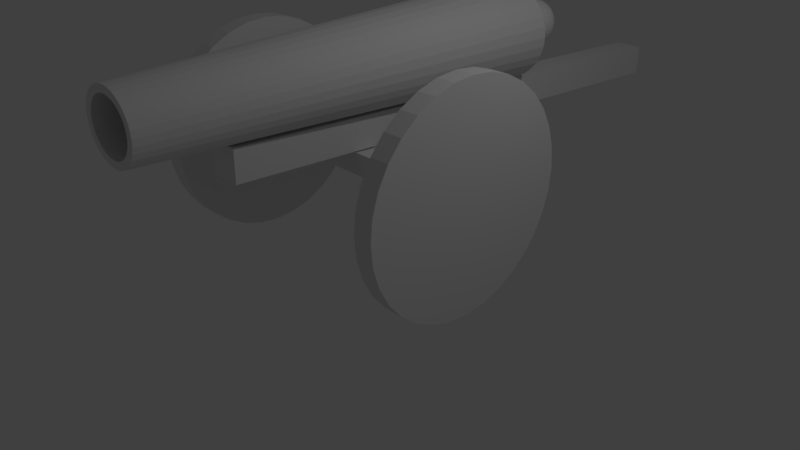 # Source: Cannon_almost_final.blend  (saved by Blender 2.78.0; exported with 4.5.12 LTS)
import bpy
from mathutils import Matrix  # noqa: F401  (used for matrix-valued properties, if any)

bpy.ops.wm.read_factory_settings(use_empty=True)
scene = bpy.context.scene
scene.name = 'Scene'

# ---- collections
col_collection_1 = bpy.data.collections.new('Collection 1'); scene.collection.children.link(col_collection_1)

# ---- world
world_world = bpy.data.worlds.new('World'); scene.world = world_world
world_world.color = (0.05088, 0.05088, 0.05088)
world_world.use_sun_shadow = False
world_world.sun_shadow_jitter_overblur = 0.0
world_world.cycles.sampling_method = 'MANUAL'

# ---- cameras
cam_camera = bpy.data.cameras.new('Camera')
cam_camera.clip_end = 100.0
cam_camera.lens = 35.0
cam_camera.sensor_width = 32.0
cam_camera.sensor_height = 18.0
cam_camera.ortho_scale = 7.314
cam_camera.dof.focus_distance = 0.0
cam_camera.dof.aperture_fstop = 128.0

# ---- lights
light_lamp = bpy.data.lights.new('Lamp', 'POINT')
light_lamp.transmission_factor = 0.0
light_lamp.cutoff_distance = 30.0
light_lamp.energy = 100.0
light_lamp.shadow_buffer_clip_start = 1.001
light_lamp.shadow_soft_size = 0.1
light_lamp.shadow_maximum_resolution = 0.006
light_lamp.use_absolute_resolution = True

# ---- meshes
me_cylinder = bpy.data.meshes.new('Cylinder')
me_cylinder.from_pydata([(-0.001394, 0.4303, 2.646), (0.08452, 0.4222, 2.646), (0.1671, 0.3982, 2.646), (0.2433, 0.3592, 2.646), (0.31, 0.3067, 2.646), (0.3648, 0.2428, 2.646), (0.4055, 0.1699, 2.645), (0.4305, 0.09074, 2.645), (0.439, 0.00844, 2.644), (0.4305, -0.07386, 2.644), (0.4055, -0.153, 2.644), (0.3648, -0.2259, 2.643), (0.31, -0.2899, 2.643), (0.2433, -0.3423, 2.643), (0.1671, -0.3813, 2.643), (0.08452, -0.4053, 2.642), (-0.001395, -0.4134, 2.642), (-0.08731, -0.4053, 2.642), (-0.1699, -0.3813, 2.643), (-0.2461, -0.3423, 2.643), (-0.3128, -0.2899, 2.643), (-0.3676, -0.2259, 2.643), (-0.4083, -0.153, 2.644), (-0.4333, -0.07386, 2.644), (-0.4418, 0.00844, 2.644), (-0.4333, 0.09074, 2.645), (-0.4083, 0.1699, 2.645), (-0.3676, 0.2428, 2.646), (-0.3128, 0.3067, 2.646), (-0.2461, 0.3592, 2.646), (-0.1699, 0.3982, 2.646), (-0.08731, 0.4222, 2.646), (6.084, -0.1156, -7.845), (-0.001395, 0.1993, -7.561), (-0.001394, 0.6412, -6.777), (0.0401, 0.1952, -7.561), (0.1345, 0.6286, -6.777), (0.08001, 0.1831, -7.561), (0.2651, 0.5915, -6.777), (0.1168, 0.1634, -7.561), (0.3855, 0.5311, -6.777), (0.149, 0.137, -7.561), (0.491, 0.4499, -6.777), (0.1755, 0.1047, -7.561), (0.5776, 0.3509, -6.777), (0.1951, 0.06797, -7.561), (0.642, 0.238, -6.777), (0.2072, 0.02807, -7.561), (0.6816, 0.1154, -6.778), (0.2113, -0.01343, -7.561), (0.695, -0.012, -6.778), (0.2072, -0.05493, -7.561), (0.6816, -0.1394, -6.778), (0.1951, -0.09484, -7.561), (0.642, -0.262, -6.778), (0.1755, -0.1316, -7.561), (0.5776, -0.3749, -6.778), (0.149, -0.1638, -7.561), (0.491, -0.4739, -6.779), (0.1168, -0.1903, -7.561), (0.3855, -0.5551, -6.779), (0.08001, -0.21, -7.561), (0.2651, -0.6155, -6.779), (0.0401, -0.2221, -7.561), (0.1345, -0.6526, -6.779), (-0.001394, -0.2261, -7.561), (-0.001395, -0.6652, -6.779), (-0.04289, -0.2221, -7.561), (-0.1373, -0.6526, -6.779), (-0.0828, -0.21, -7.561), (-0.2679, -0.6155, -6.779), (-0.1196, -0.1903, -7.561), (-0.3883, -0.5551, -6.779), (-0.1518, -0.1638, -7.561), (-0.4938, -0.4739, -6.779), (-0.1783, -0.1316, -7.561), (-0.5804, -0.3749, -6.778), (-0.1979, -0.09484, -7.561), (-0.6448, -0.262, -6.778), (-0.21, -0.05493, -7.561), (-0.6844, -0.1394, -6.778), (-0.2141, -0.01343, -7.561), (-0.6978, -0.012, -6.778), (-0.21, 0.02807, -7.561), (-0.6844, 0.1154, -6.778), (-0.1979, 0.06797, -7.561), (-0.6448, 0.238, -6.777), (-0.1783, 0.1047, -7.561), (-0.5804, 0.3509, -6.777), (-0.1518, 0.137, -7.561), (-0.4938, 0.4499, -6.777), (-0.1196, 0.1634, -7.561), (-0.3883, 0.5311, -6.777), (-0.0828, 0.1831, -7.561), (-0.2679, 0.5915, -6.777), (-0.04289, 0.1952, -7.561), (-0.1373, 0.6286, -6.777), (0.01225, 0.2772, -7.856), (0.02381, 0.2595, -7.945), (0.03447, 0.2309, -8.026), (0.0438, 0.1924, -8.098), (0.05147, 0.1456, -8.157), (0.05716, 0.09224, -8.2), (0.06067, 0.03434, -8.227), (0.06185, -0.02586, -8.236), (0.06067, -0.08603, -8.227), (0.05716, -0.1439, -8.2), (0.05147, -0.1971, -8.156), (0.0438, -0.2438, -8.097), (0.03447, -0.2821, -8.025), (0.02381, -0.3105, -7.943), (0.01225, -0.3279, -7.854), (0.02381, 0.2772, -7.85), (0.04649, 0.2595, -7.934), (0.06739, 0.2309, -8.011), (0.08571, 0.1925, -8.079), (0.1007, 0.1457, -8.134), (0.1119, 0.09227, -8.175), (0.1188, 0.03437, -8.2), (0.1211, -0.02582, -8.209), (0.1188, -0.08599, -8.2), (0.1119, -0.1438, -8.174), (0.1007, -0.1971, -8.133), (0.08571, -0.2438, -8.077), (0.06739, -0.2821, -8.009), (0.04649, -0.3105, -7.932), (0.02381, -0.3279, -7.848), (0.03447, 0.2772, -7.842), (0.06739, 0.2595, -7.917), (0.09773, 0.231, -7.986), (0.1243, 0.1925, -8.047), (0.1461, 0.1457, -8.097), (0.1624, 0.09232, -8.134), (0.1724, 0.03442, -8.156), (0.1757, -0.02577, -8.164), (0.1724, -0.08594, -8.156), (0.1624, -0.1438, -8.133), (0.1461, -0.1971, -8.096), (0.1243, -0.2437, -8.046), (0.09773, -0.282, -7.985), (0.06739, -0.3105, -7.915), (0.03447, -0.3279, -7.84), (0.0438, 0.2772, -7.83), (0.08571, 0.2596, -7.894), (0.1243, 0.231, -7.953), (0.1582, 0.1926, -8.005), (0.1859, 0.1458, -8.047), (0.2066, 0.09239, -8.078), (0.2193, 0.0345, -8.098), (0.2236, -0.02569, -8.104), (0.2193, -0.08587, -8.097), (0.2066, -0.1437, -8.077), (0.1859, -0.197, -8.046), (0.1582, -0.2437, -8.003), (0.1243, -0.282, -7.951), (0.08571, -0.3104, -7.892), (0.0438, -0.3279, -7.828), (0.05147, 0.2772, -7.816), (0.1007, 0.2596, -7.866), (0.1461, 0.231, -7.912), (0.1859, 0.1926, -7.953), (0.2186, 0.1458, -7.986), (0.2429, 0.09248, -8.011), (0.2578, 0.03459, -8.026), (0.2629, -0.0256, -8.031), (0.2578, -0.08578, -8.025), (0.2429, -0.1436, -8.01), (0.2186, -0.1969, -7.985), (0.1859, -0.2436, -7.951), (0.1461, -0.2819, -7.91), (0.1007, -0.3104, -7.864), (0.05147, -0.3279, -7.814), (0.0002294, -0.3337, -7.761), (0.05716, 0.2772, -7.799), (0.1119, 0.2596, -7.834), (0.1624, 0.2311, -7.866), (0.2066, 0.1927, -7.894), (0.2429, 0.1459, -7.917), (0.2698, 0.09257, -7.933), (0.2865, 0.03469, -7.944), (0.2921, -0.02549, -7.947), (0.2865, -0.08567, -7.943), (0.2698, -0.1435, -7.933), (0.2429, -0.1968, -7.915), (0.2066, -0.2436, -7.892), (0.1624, -0.2819, -7.864), (0.1119, -0.3104, -7.832), (0.05716, -0.3279, -7.797), (0.06067, 0.2773, -7.782), (0.1188, 0.2597, -7.799), (0.1724, 0.2312, -7.816), (0.2193, 0.1928, -7.83), (0.2578, 0.146, -7.841), (0.2865, 0.09268, -7.85), (0.3041, 0.0348, -7.855), (0.31, -0.02538, -7.857), (0.3041, -0.08556, -7.855), (0.2865, -0.1434, -7.849), (0.2578, -0.1967, -7.84), (0.2193, -0.2435, -7.828), (0.1724, -0.2818, -7.814), (0.1188, -0.3103, -7.797), (0.06067, -0.3278, -7.78), (0.06185, 0.2773, -7.763), (0.1211, 0.2597, -7.763), (0.1757, 0.2312, -7.763), (0.2236, 0.1929, -7.763), (0.2629, 0.1461, -7.763), (0.2921, 0.09279, -7.763), (0.31, 0.03492, -7.763), (0.3161, -0.02526, -7.762), (0.31, -0.08545, -7.762), (0.2921, -0.1433, -7.762), (0.2629, -0.1966, -7.762), (0.2236, -0.2434, -7.762), (0.1757, -0.2818, -7.761), (0.1211, -0.3103, -7.761), (0.06185, -0.3278, -7.761), (0.06067, 0.2773, -7.745), (0.1188, 0.2598, -7.727), (0.1724, 0.2313, -7.711), (0.2193, 0.193, -7.696), (0.2578, 0.1462, -7.685), (0.2865, 0.0929, -7.676), (0.3041, 0.03503, -7.67), (0.31, -0.02515, -7.668), (0.3041, -0.08533, -7.67), (0.2865, -0.1432, -7.675), (0.2578, -0.1965, -7.683), (0.2193, -0.2433, -7.695), (0.1724, -0.2817, -7.709), (0.1188, -0.3102, -7.725), (0.06067, -0.3278, -7.743), (0.05716, 0.2773, -7.727), (0.1119, 0.2598, -7.693), (0.1624, 0.2314, -7.661), (0.2066, 0.193, -7.632), (0.2429, 0.1463, -7.609), (0.2698, 0.093, -7.592), (0.2865, 0.03515, -7.581), (0.2921, -0.02503, -7.577), (0.2865, -0.08522, -7.581), (0.2698, -0.1431, -7.591), (0.2429, -0.1965, -7.608), (0.2066, -0.2432, -7.631), (0.1624, -0.2816, -7.659), (0.1119, -0.3102, -7.691), (0.05716, -0.3278, -7.725), (0.05147, 0.2774, -7.711), (0.1007, 0.2599, -7.661), (0.1461, 0.2314, -7.614), (0.1859, 0.1931, -7.573), (0.2186, 0.1464, -7.54), (0.2429, 0.0931, -7.515), (0.2578, 0.03525, -7.499), (0.2629, -0.02493, -7.494), (0.2578, -0.08512, -7.499), (0.2429, -0.143, -7.514), (0.2186, -0.1964, -7.539), (0.1859, -0.2432, -7.572), (0.1461, -0.2816, -7.612), (0.1007, -0.3101, -7.659), (0.05147, -0.3278, -7.709), (0.0438, 0.2774, -7.697), (0.08571, 0.2599, -7.633), (0.1243, 0.2315, -7.573), (0.1582, 0.1932, -7.522), (0.1859, 0.1465, -7.479), (0.2066, 0.09318, -7.447), (0.2193, 0.03534, -7.428), (0.2236, -0.02484, -7.421), (0.2193, -0.08503, -7.427), (0.2066, -0.1429, -7.446), (0.1859, -0.1963, -7.478), (0.1582, -0.2431, -7.52), (0.1243, -0.2815, -7.572), (0.08571, -0.3101, -7.631), (0.0438, -0.3277, -7.695), (0.03447, 0.2774, -7.685), (0.06739, 0.2599, -7.61), (0.09773, 0.2315, -7.54), (0.1243, 0.1932, -7.479), (0.1461, 0.1465, -7.429), (0.1624, 0.09325, -7.392), (0.1724, 0.03541, -7.369), (0.1757, -0.02476, -7.361), (0.1724, -0.08495, -7.368), (0.1624, -0.1428, -7.391), (0.1461, -0.1962, -7.428), (0.1243, -0.243, -7.478), (0.09773, -0.2815, -7.538), (0.06739, -0.3101, -7.608), (0.03447, -0.3277, -7.683), (0.02381, 0.2774, -7.676), (0.04649, 0.26, -7.593), (0.06739, 0.2315, -7.515), (0.08571, 0.1933, -7.448), (0.1007, 0.1466, -7.392), (0.1119, 0.0933, -7.35), (0.1188, 0.03547, -7.325), (0.1211, -0.0247, -7.316), (0.1188, -0.0849, -7.324), (0.1119, -0.1428, -7.35), (0.1007, -0.1962, -7.391), (0.08571, -0.243, -7.446), (0.06739, -0.2814, -7.513), (0.04649, -0.3101, -7.591), (0.02381, -0.3277, -7.674), (0.01225, 0.2774, -7.671), (0.02381, 0.26, -7.582), (0.03447, 0.2316, -7.5), (0.0438, 0.1933, -7.428), (0.05147, 0.1466, -7.369), (0.05716, 0.09334, -7.325), (0.06067, 0.0355, -7.298), (0.06185, -0.02467, -7.289), (0.06067, -0.08486, -7.297), (0.05716, -0.1428, -7.324), (0.05147, -0.1962, -7.368), (0.0438, -0.243, -7.427), (0.03447, -0.2814, -7.498), (0.02381, -0.31, -7.58), (0.01225, -0.3277, -7.669), (0.0002294, 0.2774, -7.669), (0.0002294, 0.26, -7.578), (0.0002294, 0.2316, -7.495), (0.0002294, 0.1933, -7.422), (0.0002294, 0.1466, -7.361), (0.0002294, 0.09335, -7.316), (0.0002294, 0.03551, -7.289), (0.0002294, -0.02466, -7.279), (0.0002294, -0.08485, -7.288), (0.0002294, -0.1428, -7.316), (0.0002294, -0.1961, -7.36), (0.0002294, -0.243, -7.42), (0.0002294, -0.2814, -7.493), (0.0002294, -0.31, -7.576), (0.0002294, -0.3277, -7.667), (-0.01179, 0.2774, -7.671), (-0.02335, 0.26, -7.582), (-0.03401, 0.2316, -7.5), (-0.04335, 0.1933, -7.428), (-0.05101, 0.1466, -7.369), (-0.0567, 0.09334, -7.325), (-0.06021, 0.0355, -7.298), (-0.0614, -0.02467, -7.289), (-0.06021, -0.08486, -7.297), (-0.0567, -0.1428, -7.324), (-0.05101, -0.1962, -7.368), (-0.04335, -0.243, -7.427), (-0.03401, -0.2814, -7.498), (-0.02335, -0.31, -7.58), (-0.01179, -0.3277, -7.669), (-0.02335, 0.2774, -7.676), (-0.04603, 0.26, -7.593), (-0.06693, 0.2315, -7.515), (-0.08525, 0.1933, -7.448), (-0.1003, 0.1466, -7.392), (-0.1115, 0.0933, -7.35), (-0.1183, 0.03547, -7.325), (-0.1207, -0.0247, -7.316), (-0.1183, -0.0849, -7.324), (-0.1115, -0.1428, -7.35), (-0.1003, -0.1962, -7.391), (-0.08525, -0.243, -7.446), (-0.06693, -0.2814, -7.513), (-0.04603, -0.3101, -7.591), (-0.02335, -0.3277, -7.674), (0.0002293, 0.2832, -7.763), (-0.03401, 0.2774, -7.685), (-0.06693, 0.2599, -7.61), (-0.09727, 0.2315, -7.54), (-0.1239, 0.1932, -7.479), (-0.1457, 0.1465, -7.429), (-0.1619, 0.09325, -7.392), (-0.1719, 0.03541, -7.369), (-0.1753, -0.02476, -7.361), (-0.1719, -0.08495, -7.368), (-0.1619, -0.1428, -7.391), (-0.1457, -0.1962, -7.428), (-0.1239, -0.243, -7.478), (-0.09727, -0.2815, -7.538), (-0.06693, -0.3101, -7.608), (-0.03401, -0.3277, -7.683), (-0.04335, 0.2774, -7.697), (-0.08525, 0.2599, -7.633), (-0.1239, 0.2315, -7.573), (-0.1577, 0.1932, -7.522), (-0.1855, 0.1465, -7.479), (-0.2061, 0.09318, -7.447), (-0.2188, 0.03534, -7.428), (-0.2231, -0.02484, -7.421), (-0.2188, -0.08503, -7.427), (-0.2061, -0.1429, -7.446), (-0.1855, -0.1963, -7.478), (-0.1577, -0.2431, -7.52), (-0.1239, -0.2815, -7.572), (-0.08525, -0.3101, -7.631), (-0.04335, -0.3277, -7.695), (-0.05101, 0.2774, -7.711), (-0.1003, 0.2599, -7.661), (-0.1457, 0.2314, -7.614), (-0.1855, 0.1931, -7.573), (-0.2182, 0.1464, -7.54), (-0.2424, 0.0931, -7.515), (-0.2574, 0.03525, -7.499), (-0.2624, -0.02493, -7.494), (-0.2574, -0.08512, -7.499), (-0.2424, -0.143, -7.514), (-0.2182, -0.1964, -7.539), (-0.1855, -0.2432, -7.572), (-0.1457, -0.2816, -7.612), (-0.1003, -0.3101, -7.659), (-0.05101, -0.3278, -7.709), (-0.0567, 0.2773, -7.727), (-0.1115, 0.2598, -7.693), (-0.1619, 0.2314, -7.661), (-0.2061, 0.193, -7.632), (-0.2424, 0.1463, -7.609), (-0.2694, 0.093, -7.592), (-0.286, 0.03515, -7.581), (-0.2916, -0.02503, -7.577), (-0.286, -0.08522, -7.581), (-0.2694, -0.1431, -7.591), (-0.2424, -0.1965, -7.608), (-0.2061, -0.2432, -7.631), (-0.1619, -0.2816, -7.659), (-0.1115, -0.3102, -7.691), (-0.0567, -0.3278, -7.725), (-0.06021, 0.2773, -7.745), (-0.1183, 0.2598, -7.727), (-0.1719, 0.2313, -7.711), (-0.2188, 0.193, -7.696), (-0.2574, 0.1462, -7.685), (-0.286, 0.0929, -7.676), (-0.3036, 0.03503, -7.67), (-0.3096, -0.02515, -7.668), (-0.3036, -0.08533, -7.67), (-0.286, -0.1432, -7.675), (-0.2574, -0.1965, -7.683), (-0.2188, -0.2433, -7.695), (-0.1719, -0.2817, -7.709), (-0.1183, -0.3102, -7.725), (-0.06021, -0.3278, -7.743), (-0.0614, 0.2773, -7.763), (-0.1207, 0.2597, -7.763), (-0.1753, 0.2312, -7.763), (-0.2231, 0.1929, -7.763), (-0.2624, 0.1461, -7.763), (-0.2916, 0.09279, -7.763), (-0.3096, 0.03492, -7.763), (-0.3157, -0.02526, -7.762), (-0.3096, -0.08545, -7.762), (-0.2916, -0.1433, -7.762), (-0.2624, -0.1966, -7.762), (-0.2231, -0.2434, -7.762), (-0.1753, -0.2818, -7.761), (-0.1207, -0.3103, -7.761), (-0.0614, -0.3278, -7.761), (-0.06021, 0.2773, -7.782), (-0.1183, 0.2597, -7.799), (-0.1719, 0.2312, -7.816), (-0.2188, 0.1928, -7.83), (-0.2574, 0.146, -7.841), (-0.286, 0.09268, -7.85), (-0.3036, 0.0348, -7.855), (-0.3096, -0.02538, -7.857), (-0.3036, -0.08556, -7.855), (-0.286, -0.1434, -7.849), (-0.2574, -0.1967, -7.84), (-0.2188, -0.2435, -7.828), (-0.1719, -0.2818, -7.814), (-0.1183, -0.3103, -7.797), (-0.06021, -0.3278, -7.78), (-0.0567, 0.2772, -7.799), (-0.1115, 0.2596, -7.834), (-0.1619, 0.2311, -7.866), (-0.2061, 0.1927, -7.894), (-0.2424, 0.1459, -7.917), (-0.2694, 0.09257, -7.933), (-0.286, 0.03469, -7.944), (-0.2916, -0.02549, -7.947), (-0.286, -0.08567, -7.943), (-0.2694, -0.1435, -7.933), (-0.2424, -0.1968, -7.915), (-0.2061, -0.2436, -7.892), (-0.1619, -0.2819, -7.864), (-0.1115, -0.3104, -7.832), (-0.0567, -0.3279, -7.797), (-0.05101, 0.2772, -7.816), (-0.1003, 0.2596, -7.866), (-0.1457, 0.231, -7.912), (-0.1855, 0.1926, -7.953), (-0.2182, 0.1458, -7.986), (-0.2424, 0.09248, -8.011), (-0.2574, 0.03459, -8.026), (-0.2624, -0.0256, -8.031), (-0.2574, -0.08578, -8.025), (-0.2424, -0.1436, -8.01), (-0.2182, -0.1969, -7.985), (-0.1855, -0.2436, -7.951), (-0.1457, -0.2819, -7.91), (-0.1003, -0.3104, -7.864), (-0.05101, -0.3279, -7.814), (-0.04335, 0.2772, -7.83), (-0.08525, 0.2596, -7.894), (-0.1239, 0.231, -7.953), (-0.1577, 0.1926, -8.005), (-0.1855, 0.1458, -8.047), (-0.2061, 0.09239, -8.078), (-0.2188, 0.0345, -8.098), (-0.2231, -0.02569, -8.104), (-0.2188, -0.08587, -8.097), (-0.2061, -0.1437, -8.077), (-0.1855, -0.197, -8.046), (-0.1577, -0.2437, -8.003), (-0.1239, -0.282, -7.951), (-0.08525, -0.3104, -7.892), (-0.04335, -0.3279, -7.828), (-0.03401, 0.2772, -7.842), (-0.06693, 0.2595, -7.917), (-0.09727, 0.231, -7.986), (-0.1239, 0.1925, -8.047), (-0.1457, 0.1457, -8.097), (-0.1619, 0.09232, -8.134), (-0.1719, 0.03442, -8.156), (-0.1753, -0.02577, -8.164), (-0.1719, -0.08594, -8.156), (-0.1619, -0.1438, -8.133), (-0.1457, -0.1971, -8.096), (-0.1239, -0.2437, -8.046), (-0.09727, -0.282, -7.985), (-0.06693, -0.3105, -7.915), (-0.03401, -0.3279, -7.84), (-0.02335, 0.2772, -7.85), (-0.04603, 0.2595, -7.934), (-0.06693, 0.2309, -8.011), (-0.08525, 0.1925, -8.079), (-0.1003, 0.1457, -8.134), (-0.1115, 0.09227, -8.175), (-0.1183, 0.03437, -8.2), (-0.1207, -0.02582, -8.209), (-0.1183, -0.08599, -8.2), (-0.1115, -0.1438, -8.174), (-0.1003, -0.1971, -8.133), (-0.08525, -0.2438, -8.077), (-0.06693, -0.2821, -8.009), (-0.04603, -0.3105, -7.932), (-0.02335, -0.3279, -7.848), (-0.01179, 0.2772, -7.856), (-0.02335, 0.2595, -7.945), (-0.03401, 0.2309, -8.026), (-0.04335, 0.1924, -8.098), (-0.05101, 0.1456, -8.157), (-0.0567, 0.09224, -8.2), (-0.06021, 0.03434, -8.227), (-0.0614, -0.02586, -8.236), (-0.06021, -0.08603, -8.227), (-0.0567, -0.1439, -8.2), (-0.05101, -0.1971, -8.156), (-0.04335, -0.2438, -8.097), (-0.03401, -0.2821, -8.025), (-0.02335, -0.3105, -7.943), (-0.01179, -0.3279, -7.854), (0.0002294, 0.2772, -7.858), (0.0002294, 0.2595, -7.948), (0.0002294, 0.2309, -8.032), (0.0002294, 0.1924, -8.105), (0.0002295, 0.1456, -8.165), (0.0002294, 0.09223, -8.209), (0.0002295, 0.03432, -8.236), (0.0002295, -0.02587, -8.245), (0.0002295, -0.08604, -8.236), (0.0002294, -0.1439, -8.208), (0.0002295, -0.1972, -8.163), (0.0002294, -0.2438, -8.103), (0.0002294, -0.2821, -8.03), (0.0002294, -0.3105, -7.946), (0.0002294, -0.3279, -7.855), (-0.2023, -0.8785, 0.6567), (-0.2023, -0.4717, 0.6476), (-0.2023, -1.212, -11.92), (-0.2023, -0.8052, -11.93), (0.2015, -0.8785, 0.6567), (0.2015, -0.4717, 0.6476), (0.2015, -1.212, -11.92), (0.2015, -0.8052, -11.93), (-3.627, -3.114, -3.866), (-3.594, -2.939, -3.847), (-3.64, -3.156, -3.568), (-3.596, -2.95, -3.537), (1.427, -1.201, -3.173), (1.425, -1.096, -3.182), (1.405, -1.19, -2.848), (1.409, -1.085, -2.859), (1.626, -1.093, -4.68), (1.873, -1.093, -4.681), (1.626, -1.366, -4.635), (1.873, -1.366, -4.636), (1.626, -1.629, -4.502), (1.873, -1.629, -4.503), (1.626, -1.871, -4.285), (1.874, -1.871, -4.287), (1.626, -2.083, -3.994), (1.874, -2.083, -3.995), (1.627, -2.257, -3.639), (1.874, -2.257, -3.64), (1.627, -2.386, -3.234), (1.874, -2.386, -3.235), (1.628, -2.466, -2.795), (1.875, -2.466, -2.796), (1.628, -2.493, -2.338), (1.875, -2.493, -2.339), (1.628, -2.466, -1.881), (1.876, -2.466, -1.882), (1.629, -2.386, -1.442), (1.876, -2.386, -1.443), (1.629, -2.257, -1.037), (1.876, -2.257, -1.038), (1.629, -2.083, -0.6817), (1.877, -2.083, -0.6829), (1.63, -1.871, -0.3904), (1.877, -1.871, -0.3916), (1.63, -1.629, -0.174), (1.877, -1.629, -0.1752), (1.63, -1.366, -0.04069), (1.877, -1.366, -0.04191), (1.63, -1.093, 0.004311), (1.877, -1.093, 0.003096), (1.63, -0.8197, -0.04069), (1.877, -0.8197, -0.04191), (1.63, -0.557, -0.174), (1.877, -0.557, -0.1752), (1.63, -0.315, -0.3904), (1.877, -0.315, -0.3916), (1.629, -0.1028, -0.6817), (1.877, -0.1028, -0.6829), (1.629, 0.07128, -1.037), (1.876, 0.07128, -1.038), (1.629, 0.2007, -1.442), (1.876, 0.2007, -1.443), (1.628, 0.2803, -1.881), (1.876, 0.2803, -1.882), (1.628, 0.3072, -2.338), (1.875, 0.3072, -2.339), (1.628, 0.2803, -2.795), (1.875, 0.2803, -2.796), (1.627, 0.2007, -3.234), (1.874, 0.2007, -3.235), (1.627, 0.07128, -3.639), (1.874, 0.07128, -3.64), (1.626, -0.1028, -3.994), (1.874, -0.1028, -3.995), (1.626, -0.315, -4.285), (1.874, -0.315, -4.287), (1.626, -0.557, -4.502), (1.873, -0.557, -4.503), (1.626, -0.8197, -4.635), (1.873, -0.8197, -4.636), (-1.912, -1.122, -4.664), (-1.665, -1.122, -4.665), (-1.912, -1.395, -4.619), (-1.665, -1.395, -4.62), (-1.912, -1.658, -4.486), (-1.665, -1.658, -4.487), (-1.912, -1.9, -4.269), (-1.665, -1.9, -4.27), (-1.912, -2.112, -3.978), (-1.664, -2.112, -3.979), (-1.911, -2.286, -3.623), (-1.664, -2.286, -3.624), (-1.911, -2.416, -3.218), (-1.664, -2.416, -3.219), (-1.911, -2.495, -2.779), (-1.663, -2.495, -2.78), (-1.91, -2.522, -2.322), (-1.663, -2.522, -2.323), (-1.91, -2.495, -1.865), (-1.663, -2.495, -1.866), (-1.909, -2.416, -1.425), (-1.662, -2.416, -1.426), (-1.909, -2.286, -1.02), (-1.662, -2.286, -1.022), (-1.909, -2.112, -0.6654), (-1.661, -2.112, -0.6666), (-1.909, -1.9, -0.3741), (-1.661, -1.9, -0.3753), (-1.908, -1.658, -0.1576), (-1.661, -1.658, -0.1589), (-1.908, -1.395, -0.02435), (-1.661, -1.395, -0.02557), (-1.908, -1.122, 0.02065), (-1.661, -1.122, 0.01944), (-1.908, -0.849, -0.02435), (-1.661, -0.849, -0.02557), (-1.908, -0.5864, -0.1576), (-1.661, -0.5864, -0.1589), (-1.909, -0.3444, -0.3741), (-1.661, -0.3444, -0.3753), (-1.909, -0.1322, -0.6654), (-1.661, -0.1322, -0.6666), (-1.909, 0.0419, -1.02), (-1.662, 0.0419, -1.022), (-1.909, 0.1713, -1.425), (-1.662, 0.1713, -1.426), (-1.91, 0.2509, -1.865), (-1.663, 0.2509, -1.866), (-1.91, 0.2778, -2.322), (-1.663, 0.2778, -2.323), (-1.911, 0.2509, -2.779), (-1.663, 0.2509, -2.78), (-1.911, 0.1713, -3.218), (-1.664, 0.1713, -3.219), (-1.911, 0.0419, -3.623), (-1.664, 0.0419, -3.624), (-1.912, -0.1322, -3.978), (-1.664, -0.1322, -3.979), (-1.912, -0.3444, -4.269), (-1.665, -0.3444, -4.27), (-1.912, -0.5864, -4.486), (-1.665, -0.5864, -4.487), (-1.912, -0.849, -4.619), (-1.665, -0.849, -4.62), (-1.647, -1.238, -2.088), (-1.647, -0.9714, -2.119), (-1.647, -1.259, -2.597), (-1.647, -0.992, -2.627), (1.625, -1.238, -2.088), (1.625, -0.9714, -2.119), (1.625, -1.259, -2.597), (1.625, -0.992, -2.627)], [], [(96, 31, 0, 34), (38, 2, 3, 40), (40, 3, 4, 42), (42, 4, 5, 44), (44, 5, 6, 46), (46, 6, 7, 48), (48, 7, 8, 50), (50, 8, 9, 52), (52, 9, 10, 54), (54, 10, 11, 56), (56, 11, 12, 58), (58, 12, 13, 60), (60, 13, 14, 62), (62, 14, 15, 64), (64, 15, 16, 66), (66, 16, 17, 68), (68, 17, 18, 70), (70, 18, 19, 72), (72, 19, 20, 74), (74, 20, 21, 76), (76, 21, 22, 78), (78, 22, 23, 80), (80, 23, 24, 82), (82, 24, 25, 84), (84, 25, 26, 86), (86, 26, 27, 88), (88, 27, 28, 90), (90, 28, 29, 92), (92, 29, 30, 94), (94, 30, 31, 96), (36, 1, 2, 38), (34, 0, 1, 36), (34, 36, 35, 33), (36, 38, 37, 35), (38, 40, 39, 37), (40, 42, 41, 39), (42, 44, 43, 41), (44, 46, 45, 43), (46, 48, 47, 45), (48, 50, 49, 47), (50, 52, 51, 49), (52, 54, 53, 51), (54, 56, 55, 53), (56, 58, 57, 55), (58, 60, 59, 57), (60, 62, 61, 59), (62, 64, 63, 61), (64, 66, 65, 63), (66, 68, 67, 65), (68, 70, 69, 67), (70, 72, 71, 69), (72, 74, 73, 71), (74, 76, 75, 73), (76, 78, 77, 75), (78, 80, 79, 77), (80, 82, 81, 79), (82, 84, 83, 81), (84, 86, 85, 83), (86, 88, 87, 85), (88, 90, 89, 87), (90, 92, 91, 89), (92, 94, 93, 91), (94, 96, 95, 93), (96, 34, 33, 95), (33, 35, 37, 39, 41, 43, 45, 47, 49, 51, 53, 55, 57, 59, 61, 63, 65, 67, 69, 71, 73, 75, 77, 79, 81, 83, 85, 87, 89, 91, 93, 95), (564, 368, 97), (570, 569, 102, 103), (575, 574, 107, 108), (569, 568, 101, 102), (568, 567, 100, 101), (574, 573, 106, 107), (172, 578, 111), (567, 566, 99, 100), (573, 572, 105, 106), (572, 571, 104, 105), (578, 577, 110, 111), (566, 565, 98, 99), (571, 570, 103, 104), (577, 576, 109, 110), (576, 575, 108, 109), (565, 564, 97, 98), (104, 103, 118, 119), (110, 109, 124, 125), (109, 108, 123, 124), (98, 97, 112, 113), (97, 368, 112), (103, 102, 117, 118), (108, 107, 122, 123), (102, 101, 116, 117), (101, 100, 115, 116), (107, 106, 121, 122), (172, 111, 126), (100, 99, 114, 115), (106, 105, 120, 121), (105, 104, 119, 120), (111, 110, 125, 126), (99, 98, 113, 114), (114, 113, 128, 129), (120, 119, 134, 135), (119, 118, 133, 134), (125, 124, 139, 140), (113, 112, 127, 128), (118, 117, 132, 133), (124, 123, 138, 139), (123, 122, 137, 138), (112, 368, 127), (117, 116, 131, 132), (122, 121, 136, 137), (172, 126, 141), (116, 115, 130, 131), (115, 114, 129, 130), (121, 120, 135, 136), (126, 125, 140, 141), (136, 135, 150, 151), (172, 141, 156), (141, 140, 155, 156), (130, 129, 144, 145), (129, 128, 143, 144), (135, 134, 149, 150), (140, 139, 154, 155), (128, 127, 142, 143), (134, 133, 148, 149), (133, 132, 147, 148), (139, 138, 153, 154), (127, 368, 142), (132, 131, 146, 147), (138, 137, 152, 153), (137, 136, 151, 152), (131, 130, 145, 146), (146, 145, 160, 161), (152, 151, 166, 167), (151, 150, 165, 166), (172, 156, 171), (145, 144, 159, 160), (150, 149, 164, 165), (156, 155, 170, 171), (155, 154, 169, 170), (144, 143, 158, 159), (143, 142, 157, 158), (149, 148, 163, 164), (154, 153, 168, 169), (142, 368, 157), (148, 147, 162, 163), (147, 146, 161, 162), (153, 152, 167, 168), (157, 368, 173), (163, 162, 178, 179), (168, 167, 183, 184), (162, 161, 177, 178), (161, 160, 176, 177), (167, 166, 182, 183), (172, 171, 187), (160, 159, 175, 176), (166, 165, 181, 182), (165, 164, 180, 181), (171, 170, 186, 187), (159, 158, 174, 175), (164, 163, 179, 180), (170, 169, 185, 186), (169, 168, 184, 185), (158, 157, 173, 174), (186, 185, 200, 201), (174, 173, 188, 189), (179, 178, 193, 194), (185, 184, 199, 200), (184, 183, 198, 199), (173, 368, 188), (178, 177, 192, 193), (183, 182, 197, 198), (172, 187, 202), (177, 176, 191, 192), (176, 175, 190, 191), (182, 181, 196, 197), (187, 186, 201, 202), (175, 174, 189, 190), (181, 180, 195, 196), (180, 179, 194, 195), (191, 190, 205, 206), (190, 189, 204, 205), (196, 195, 210, 211), (201, 200, 215, 216), (189, 188, 203, 204), (195, 194, 209, 210), (194, 193, 208, 209), (200, 199, 214, 215), (188, 368, 203), (193, 192, 207, 208), (199, 198, 213, 214), (198, 197, 212, 213), (192, 191, 206, 207), (197, 196, 211, 212), (172, 202, 217), (202, 201, 216, 217), (212, 211, 226, 227), (172, 217, 232), (206, 205, 220, 221), (211, 210, 225, 226), (217, 216, 231, 232), (216, 215, 230, 231), (205, 204, 219, 220), (204, 203, 218, 219), (210, 209, 224, 225), (215, 214, 229, 230), (203, 368, 218), (209, 208, 223, 224), (208, 207, 222, 223), (214, 213, 228, 229), (207, 206, 221, 222), (213, 212, 227, 228), (223, 222, 237, 238), (222, 221, 236, 237), (228, 227, 242, 243), (172, 232, 247), (221, 220, 235, 236), (227, 226, 241, 242), (226, 225, 240, 241), (232, 231, 246, 247), (220, 219, 234, 235), (225, 224, 239, 240), (231, 230, 245, 246), (230, 229, 244, 245), (219, 218, 233, 234), (218, 368, 233), (224, 223, 238, 239), (229, 228, 243, 244), (239, 238, 253, 254), (245, 244, 259, 260), (244, 243, 258, 259), (233, 368, 248), (238, 237, 252, 253), (243, 242, 257, 258), (172, 247, 262), (237, 236, 251, 252), (236, 235, 250, 251), (242, 241, 256, 257), (247, 246, 261, 262), (235, 234, 249, 250), (241, 240, 255, 256), (240, 239, 254, 255), (246, 245, 260, 261), (234, 233, 248, 249), (249, 248, 263, 264), (255, 254, 269, 270), (254, 253, 268, 269), (260, 259, 274, 275), (248, 368, 263), (253, 252, 267, 268), (259, 258, 273, 274), (258, 257, 272, 273), (252, 251, 266, 267), (257, 256, 271, 272), (172, 262, 277), (262, 261, 276, 277), (251, 250, 265, 266), (250, 249, 264, 265), (256, 255, 270, 271), (261, 260, 275, 276), (271, 270, 285, 286), (277, 276, 291, 292), (276, 275, 290, 291), (265, 264, 279, 280), (264, 263, 278, 279), (270, 269, 284, 285), (275, 274, 289, 290), (263, 368, 278), (269, 268, 283, 284), (268, 267, 282, 283), (274, 273, 288, 289), (267, 266, 281, 282), (273, 272, 287, 288), (272, 271, 286, 287), (172, 277, 292), (266, 265, 280, 281), (172, 292, 307), (281, 280, 295, 296), (287, 286, 301, 302), (286, 285, 300, 301), (292, 291, 306, 307), (280, 279, 294, 295), (285, 284, 299, 300), (291, 290, 305, 306), (290, 289, 304, 305), (279, 278, 293, 294), (278, 368, 293), (284, 283, 298, 299), (289, 288, 303, 304), (283, 282, 297, 298), (282, 281, 296, 297), (288, 287, 302, 303), (298, 297, 312, 313), (303, 302, 317, 318), (172, 307, 322), (297, 296, 311, 312), (296, 295, 310, 311), (302, 301, 316, 317), (307, 306, 321, 322), (295, 294, 309, 310), (301, 300, 315, 316), (300, 299, 314, 315), (306, 305, 320, 321), (294, 293, 308, 309), (299, 298, 313, 314), (305, 304, 319, 320), (304, 303, 318, 319), (293, 368, 308), (320, 319, 334, 335), (308, 368, 323), (313, 312, 327, 328), (319, 318, 333, 334), (318, 317, 332, 333), (312, 311, 326, 327), (317, 316, 331, 332), (172, 322, 337), (322, 321, 336, 337), (311, 310, 325, 326), (310, 309, 324, 325), (316, 315, 330, 331), (321, 320, 335, 336), (309, 308, 323, 324), (315, 314, 329, 330), (314, 313, 328, 329), (325, 324, 339, 340), (324, 323, 338, 339), (330, 329, 344, 345), (335, 334, 349, 350), (323, 368, 338), (329, 328, 343, 344), (328, 327, 342, 343), (334, 333, 348, 349), (327, 326, 341, 342), (333, 332, 347, 348), (332, 331, 346, 347), (172, 337, 352), (326, 325, 340, 341), (331, 330, 345, 346), (337, 336, 351, 352), (336, 335, 350, 351), (346, 345, 360, 361), (352, 351, 366, 367), (340, 339, 354, 355), (345, 344, 359, 360), (351, 350, 365, 366), (350, 349, 364, 365), (339, 338, 353, 354), (338, 368, 353), (344, 343, 358, 359), (349, 348, 363, 364), (343, 342, 357, 358), (342, 341, 356, 357), (348, 347, 362, 363), (172, 352, 367), (341, 340, 355, 356), (347, 346, 361, 362), (172, 367, 383), (357, 356, 372, 373), (356, 355, 371, 372), (362, 361, 377, 378), (367, 366, 382, 383), (355, 354, 370, 371), (361, 360, 376, 377), (360, 359, 375, 376), (366, 365, 381, 382), (354, 353, 369, 370), (359, 358, 374, 375), (365, 364, 380, 381), (364, 363, 379, 380), (353, 368, 369), (358, 357, 373, 374), (363, 362, 378, 379), (374, 373, 388, 389), (380, 379, 394, 395), (379, 378, 393, 394), (373, 372, 387, 388), (378, 377, 392, 393), (172, 383, 398), (383, 382, 397, 398), (372, 371, 386, 387), (371, 370, 385, 386), (377, 376, 391, 392), (382, 381, 396, 397), (370, 369, 384, 385), (376, 375, 390, 391), (375, 374, 389, 390), (381, 380, 395, 396), (369, 368, 384), (384, 368, 399), (390, 389, 404, 405), (389, 388, 403, 404), (395, 394, 409, 410), (388, 387, 402, 403), (394, 393, 408, 409), (393, 392, 407, 408), (172, 398, 413), (387, 386, 401, 402), (392, 391, 406, 407), (398, 397, 412, 413), (397, 396, 411, 412), (386, 385, 400, 401), (385, 384, 399, 400), (391, 390, 405, 406), (396, 395, 410, 411), (406, 405, 420, 421), (412, 411, 426, 427), (411, 410, 425, 426), (400, 399, 414, 415), (399, 368, 414), (405, 404, 419, 420), (410, 409, 424, 425), (404, 403, 418, 419), (403, 402, 417, 418), (409, 408, 423, 424), (172, 413, 428), (402, 401, 416, 417), (408, 407, 422, 423), (407, 406, 421, 422), (413, 412, 427, 428), (401, 400, 415, 416), (428, 427, 442, 443), (416, 415, 430, 431), (422, 421, 436, 437), (421, 420, 435, 436), (427, 426, 441, 442), (415, 414, 429, 430), (420, 419, 434, 435), (426, 425, 440, 441), (425, 424, 439, 440), (414, 368, 429), (419, 418, 433, 434), (424, 423, 438, 439), (172, 428, 443), (418, 417, 432, 433), (417, 416, 431, 432), (423, 422, 437, 438), (433, 432, 447, 448), (438, 437, 452, 453), (172, 443, 458), (443, 442, 457, 458), (432, 431, 446, 447), (431, 430, 445, 446), (437, 436, 451, 452), (442, 441, 456, 457), (430, 429, 444, 445), (436, 435, 450, 451), (435, 434, 449, 450), (441, 440, 455, 456), (429, 368, 444), (434, 433, 448, 449), (440, 439, 454, 455), (439, 438, 453, 454), (455, 454, 469, 470), (448, 447, 462, 463), (454, 453, 468, 469), (453, 452, 467, 468), (172, 458, 473), (447, 446, 461, 462), (452, 451, 466, 467), (458, 457, 472, 473), (457, 456, 471, 472), (446, 445, 460, 461), (445, 444, 459, 460), (451, 450, 465, 466), (456, 455, 470, 471), (444, 368, 459), (450, 449, 464, 465), (449, 448, 463, 464), (460, 459, 474, 475), (459, 368, 474), (465, 464, 479, 480), (470, 469, 484, 485), (464, 463, 478, 479), (463, 462, 477, 478), (469, 468, 483, 484), (172, 473, 488), (462, 461, 476, 477), (468, 467, 482, 483), (467, 466, 481, 482), (473, 472, 487, 488), (461, 460, 475, 476), (466, 465, 480, 481), (472, 471, 486, 487), (471, 470, 485, 486), (481, 480, 495, 496), (487, 486, 501, 502), (475, 474, 489, 490), (480, 479, 494, 495), (486, 485, 500, 501), (485, 484, 499, 500), (474, 368, 489), (479, 478, 493, 494), (484, 483, 498, 499), (172, 488, 503), (478, 477, 492, 493), (477, 476, 491, 492), (483, 482, 497, 498), (488, 487, 502, 503), (476, 475, 490, 491), (482, 481, 496, 497), (503, 502, 517, 518), (492, 491, 506, 507), (491, 490, 505, 506), (497, 496, 511, 512), (502, 501, 516, 517), (490, 489, 504, 505), (496, 495, 510, 511), (495, 494, 509, 510), (501, 500, 515, 516), (489, 368, 504), (494, 493, 508, 509), (500, 499, 514, 515), (499, 498, 513, 514), (493, 492, 507, 508), (498, 497, 512, 513), (172, 503, 518), (508, 507, 522, 523), (514, 513, 528, 529), (513, 512, 527, 528), (172, 518, 533), (507, 506, 521, 522), (512, 511, 526, 527), (518, 517, 532, 533), (517, 516, 531, 532), (506, 505, 520, 521), (505, 504, 519, 520), (511, 510, 525, 526), (516, 515, 530, 531), (504, 368, 519), (510, 509, 524, 525), (509, 508, 523, 524), (515, 514, 529, 530), (524, 523, 538, 539), (523, 522, 537, 538), (529, 528, 543, 544), (172, 533, 548), (522, 521, 536, 537), (528, 527, 542, 543), (527, 526, 541, 542), (533, 532, 547, 548), (521, 520, 535, 536), (526, 525, 540, 541), (532, 531, 546, 547), (531, 530, 545, 546), (520, 519, 534, 535), (519, 368, 534), (525, 524, 539, 540), (530, 529, 544, 545), (540, 539, 554, 555), (546, 545, 560, 561), (545, 544, 559, 560), (534, 368, 549), (539, 538, 553, 554), (544, 543, 558, 559), (172, 548, 563), (538, 537, 552, 553), (537, 536, 551, 552), (543, 542, 557, 558), (548, 547, 562, 563), (536, 535, 550, 551), (542, 541, 556, 557), (541, 540, 555, 556), (547, 546, 561, 562), (535, 534, 549, 550), (562, 561, 576, 577), (550, 549, 564, 565), (556, 555, 570, 571), (555, 554, 569, 570), (561, 560, 575, 576), (549, 368, 564), (554, 553, 568, 569), (560, 559, 574, 575), (559, 558, 573, 574), (553, 552, 567, 568), (558, 557, 572, 573), (172, 563, 578), (563, 562, 577, 578), (552, 551, 566, 567), (551, 550, 565, 566), (557, 556, 571, 572), (579, 580, 582, 581), (581, 582, 586, 585), (585, 586, 584, 583), (583, 584, 580, 579), (581, 585, 583, 579), (586, 582, 580, 584), (595, 596, 598, 597), (597, 598, 600, 599), (599, 600, 602, 601), (601, 602, 604, 603), (603, 604, 606, 605), (605, 606, 608, 607), (607, 608, 610, 609), (609, 610, 612, 611), (611, 612, 614, 613), (613, 614, 616, 615), (615, 616, 618, 617), (617, 618, 620, 619), (619, 620, 622, 621), (621, 622, 624, 623), (623, 624, 626, 625), (625, 626, 628, 627), (627, 628, 630, 629), (629, 630, 632, 631), (631, 632, 634, 633), (633, 634, 636, 635), (635, 636, 638, 637), (637, 638, 640, 639), (639, 640, 642, 641), (641, 642, 644, 643), (643, 644, 646, 645), (645, 646, 648, 647), (647, 648, 650, 649), (649, 650, 652, 651), (651, 652, 654, 653), (653, 654, 656, 655), (598, 596, 658, 656, 654, 652, 650, 648, 646, 644, 642, 640, 638, 636, 634, 632, 630, 628, 626, 624, 622, 620, 618, 616, 614, 612, 610, 608, 606, 604, 602, 600), (655, 656, 658, 657), (657, 658, 596, 595), (595, 597, 599, 601, 603, 605, 607, 609, 611, 613, 615, 617, 619, 621, 623, 625, 627, 629, 631, 633, 635, 637, 639, 641, 643, 645, 647, 649, 651, 653, 655, 657), (659, 660, 662, 661), (661, 662, 664, 663), (663, 664, 666, 665), (665, 666, 668, 667), (667, 668, 670, 669), (669, 670, 672, 671), (671, 672, 674, 673), (673, 674, 676, 675), (675, 676, 678, 677), (677, 678, 680, 679), (679, 680, 682, 681), (681, 682, 684, 683), (683, 684, 686, 685), (685, 686, 688, 687), (687, 688, 690, 689), (689, 690, 692, 691), (691, 692, 694, 693), (693, 694, 696, 695), (695, 696, 698, 697), (697, 698, 700, 699), (699, 700, 702, 701), (701, 702, 704, 703), (703, 704, 706, 705), (705, 706, 708, 707), (707, 708, 710, 709), (709, 710, 712, 711), (711, 712, 714, 713), (713, 714, 716, 715), (715, 716, 718, 717), (717, 718, 720, 719), (662, 660, 722, 720, 718, 716, 714, 712, 710, 708, 706, 704, 702, 700, 698, 696, 694, 692, 690, 688, 686, 684, 682, 680, 678, 676, 674, 672, 670, 668, 666, 664), (719, 720, 722, 721), (721, 722, 660, 659), (659, 661, 663, 665, 667, 669, 671, 673, 675, 677, 679, 681, 683, 685, 687, 689, 691, 693, 695, 697, 699, 701, 703, 705, 707, 709, 711, 713, 715, 717, 719, 721), (723, 724, 726, 725), (725, 726, 730, 729), (729, 730, 728, 727), (727, 728, 724, 723), (725, 729, 727, 723), (730, 726, 724, 728)])
me_cylinder.use_remesh_preserve_volume = False
me_cylinder.use_remesh_preserve_attributes = False
me_cylinder.use_mirror_vertex_groups = False
me_cylinder.update()

# ---- objects
ob_cylinder = bpy.data.objects.new('Cylinder', me_cylinder)
ob_lamp = bpy.data.objects.new('Lamp', light_lamp)
ob_camera = bpy.data.objects.new('Camera', cam_camera)

# ---- transforms, parenting, visibility, modifiers, constraints
ob_cylinder.location = (0.0, -1.613, 2.514)
ob_cylinder.rotation_euler = (1.573, -0.0, 0.0)
ob_cylinder.scale = (1.0, 1.0, 0.5977)
ob_cylinder.lineart.crease_threshold = 0.0
_m = ob_cylinder.modifiers.new('Solidify', 'SOLIDIFY')
_m.thickness = 0.091
_m.nonmanifold_thickness_mode = 'FIXED'
_m.nonmanifold_merge_threshold = 0.0003
ob_lamp.location = (4.076, 1.005, 5.904)
ob_lamp.rotation_euler = (0.6503, 0.05522, 1.866)
ob_lamp.lock_rotations_4d = False
ob_lamp.empty_display_type = 'ARROWS'
ob_lamp.color = (0.0, 0.0, 0.0, 0.0)
ob_lamp.lineart.crease_threshold = 0.0
ob_camera.location = (7.481, -6.508, 5.344)
ob_camera.rotation_euler = (1.109, 0.0, 0.8149)
ob_camera.lock_rotations_4d = False
ob_camera.empty_display_type = 'ARROWS'
ob_camera.color = (0.0, 0.0, 0.0, 0.0)
ob_camera.display_type = 'WIRE'
ob_camera.lineart.crease_threshold = 0.0

# ---- collection membership
col_collection_1.objects.link(ob_cylinder)
col_collection_1.objects.link(ob_lamp)
col_collection_1.objects.link(ob_camera)

# ---- scene / render settings (as saved in the file)
scene.camera = ob_camera
scene.frame_start = 1; scene.frame_end = 250; scene.frame_set(0)
scene.render.engine = 'BLENDER_EEVEE_NEXT'
scene.render.resolution_percentage = 50
scene.render.dither_intensity = 0.0
scene.cycles.use_denoising = False
scene.cycles.samples = 128
scene.cycles.sampling_pattern = 'TABULATED_SOBOL'
scene.cycles.light_sampling_threshold = 0.0
scene.cycles.use_adaptive_sampling = False
scene.cycles.use_light_tree = False
scene.cycles.blur_glossy = 0.0
scene.cycles.sample_clamp_indirect = 0.0
scene.view_settings.view_transform = 'Standard'
bpy.context.view_layer.update()
